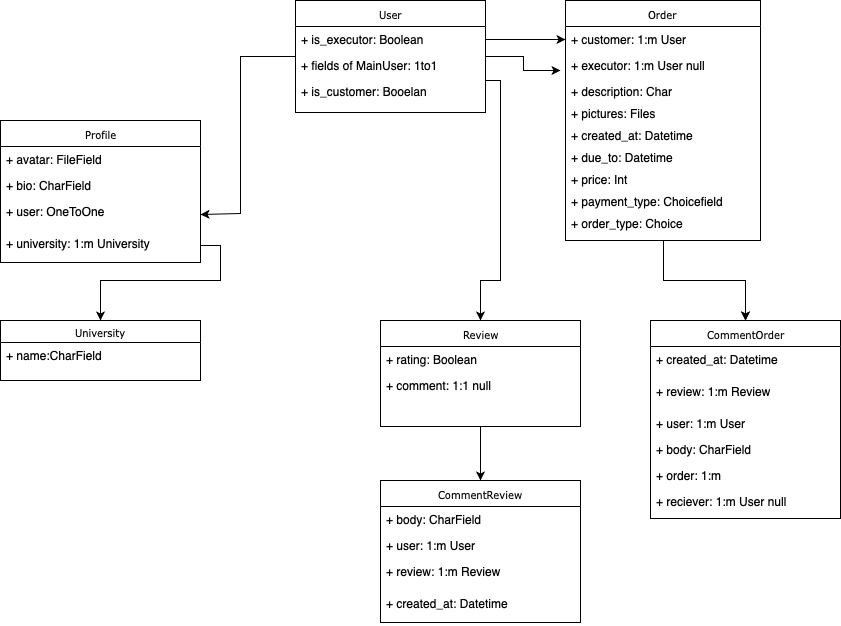

The diagram above was exported from draw.io. Its source (the exported page's mxGraphModel, read from the mxfile embedded in the PNG):
<mxGraphModel dx="932" dy="648" grid="1" gridSize="10" guides="1" tooltips="1" connect="1" arrows="1" fold="1" page="1" pageScale="1" pageWidth="850" pageHeight="1100" background="#ffffff" math="0" shadow="0">
  <root>
    <mxCell id="0" />
    <mxCell id="1" parent="0" />
    <mxCell id="xvaY9bzPrgnWpIsQXz0K-5" value="" style="edgeStyle=orthogonalEdgeStyle;rounded=0;orthogonalLoop=1;jettySize=auto;html=1;entryX=1;entryY=0.5;entryDx=0;entryDy=0;" edge="1" parent="1" source="17acba5748e5396b-20" target="b8JeohkTHHPnpwCcGcSl-2">
      <mxGeometry relative="1" as="geometry">
        <mxPoint x="270" y="220" as="targetPoint" />
        <Array as="points">
          <mxPoint x="280" y="96" />
          <mxPoint x="280" y="253" />
        </Array>
      </mxGeometry>
    </mxCell>
    <mxCell id="xvaY9bzPrgnWpIsQXz0K-10" value="" style="edgeStyle=orthogonalEdgeStyle;rounded=0;orthogonalLoop=1;jettySize=auto;html=1;" edge="1" parent="1" source="17acba5748e5396b-20">
      <mxGeometry relative="1" as="geometry">
        <mxPoint x="600" y="110" as="targetPoint" />
      </mxGeometry>
    </mxCell>
    <mxCell id="xvaY9bzPrgnWpIsQXz0K-26" value="" style="edgeStyle=orthogonalEdgeStyle;rounded=0;orthogonalLoop=1;jettySize=auto;html=1;exitX=1;exitY=0.5;exitDx=0;exitDy=0;entryX=0.5;entryY=0;entryDx=0;entryDy=0;" edge="1" parent="1" source="17acba5748e5396b-26" target="xvaY9bzPrgnWpIsQXz0K-22">
      <mxGeometry relative="1" as="geometry">
        <Array as="points">
          <mxPoint x="525" y="120" />
          <mxPoint x="540" y="120" />
          <mxPoint x="540" y="320" />
          <mxPoint x="520" y="320" />
        </Array>
      </mxGeometry>
    </mxCell>
    <mxCell id="17acba5748e5396b-20" value="User" style="swimlane;html=1;fontStyle=0;childLayout=stackLayout;horizontal=1;startSize=26;fillColor=none;horizontalStack=0;resizeParent=1;resizeLast=0;collapsible=1;marginBottom=0;swimlaneFillColor=#ffffff;rounded=0;shadow=0;comic=0;labelBackgroundColor=none;strokeColor=#000000;strokeWidth=1;fontFamily=Verdana;fontSize=10;fontColor=#000000;align=center;" parent="1" vertex="1">
      <mxGeometry x="335" y="40" width="190" height="112" as="geometry" />
    </mxCell>
    <mxCell id="17acba5748e5396b-24" value="+ is_executor: Boolean" style="text;html=1;strokeColor=none;fillColor=none;align=left;verticalAlign=top;spacingLeft=4;spacingRight=4;whiteSpace=wrap;overflow=hidden;rotatable=0;points=[[0,0.5],[1,0.5]];portConstraint=eastwest;" parent="17acba5748e5396b-20" vertex="1">
      <mxGeometry y="26" width="190" height="26" as="geometry" />
    </mxCell>
    <mxCell id="17acba5748e5396b-21" value="+ fields of MainUser: 1to1" style="text;html=1;strokeColor=none;fillColor=none;align=left;verticalAlign=top;spacingLeft=4;spacingRight=4;whiteSpace=wrap;overflow=hidden;rotatable=0;points=[[0,0.5],[1,0.5]];portConstraint=eastwest;" parent="17acba5748e5396b-20" vertex="1">
      <mxGeometry y="52" width="190" height="26" as="geometry" />
    </mxCell>
    <mxCell id="17acba5748e5396b-26" value="+ is_customer: Booelan" style="text;html=1;strokeColor=none;fillColor=none;align=left;verticalAlign=top;spacingLeft=4;spacingRight=4;whiteSpace=wrap;overflow=hidden;rotatable=0;points=[[0,0.5],[1,0.5]];portConstraint=eastwest;" parent="17acba5748e5396b-20" vertex="1">
      <mxGeometry y="78" width="190" height="32" as="geometry" />
    </mxCell>
    <mxCell id="xvaY9bzPrgnWpIsQXz0K-31" value="" style="edgeStyle=orthogonalEdgeStyle;rounded=0;orthogonalLoop=1;jettySize=auto;html=1;" edge="1" parent="1" source="xvaY9bzPrgnWpIsQXz0K-22" target="xvaY9bzPrgnWpIsQXz0K-27">
      <mxGeometry relative="1" as="geometry">
        <Array as="points">
          <mxPoint x="520" y="487" />
          <mxPoint x="520" y="487" />
        </Array>
      </mxGeometry>
    </mxCell>
    <mxCell id="xvaY9bzPrgnWpIsQXz0K-22" value="Review" style="swimlane;html=1;fontStyle=0;childLayout=stackLayout;horizontal=1;startSize=26;fillColor=none;horizontalStack=0;resizeParent=1;resizeLast=0;collapsible=1;marginBottom=0;swimlaneFillColor=#ffffff;rounded=0;shadow=0;comic=0;labelBackgroundColor=none;strokeColor=#000000;strokeWidth=1;fontFamily=Verdana;fontSize=10;fontColor=#000000;align=center;" vertex="1" parent="1">
      <mxGeometry x="420" y="360" width="200" height="106" as="geometry" />
    </mxCell>
    <mxCell id="xvaY9bzPrgnWpIsQXz0K-23" value="+ rating: Boolean" style="text;html=1;strokeColor=none;fillColor=none;align=left;verticalAlign=top;spacingLeft=4;spacingRight=4;whiteSpace=wrap;overflow=hidden;rotatable=0;points=[[0,0.5],[1,0.5]];portConstraint=eastwest;" vertex="1" parent="xvaY9bzPrgnWpIsQXz0K-22">
      <mxGeometry y="26" width="200" height="26" as="geometry" />
    </mxCell>
    <mxCell id="xvaY9bzPrgnWpIsQXz0K-34" value="+ comment: 1:1 null" style="text;html=1;strokeColor=none;fillColor=none;align=left;verticalAlign=top;spacingLeft=4;spacingRight=4;whiteSpace=wrap;overflow=hidden;rotatable=0;points=[[0,0.5],[1,0.5]];portConstraint=eastwest;" vertex="1" parent="xvaY9bzPrgnWpIsQXz0K-22">
      <mxGeometry y="52" width="200" height="26" as="geometry" />
    </mxCell>
    <mxCell id="xvaY9bzPrgnWpIsQXz0K-27" value="CommentReview" style="swimlane;html=1;fontStyle=0;childLayout=stackLayout;horizontal=1;startSize=26;fillColor=none;horizontalStack=0;resizeParent=1;resizeLast=0;collapsible=1;marginBottom=0;swimlaneFillColor=#ffffff;rounded=0;shadow=0;comic=0;labelBackgroundColor=none;strokeColor=#000000;strokeWidth=1;fontFamily=Verdana;fontSize=10;fontColor=#000000;align=center;" vertex="1" parent="1">
      <mxGeometry x="420" y="520" width="200" height="142" as="geometry" />
    </mxCell>
    <mxCell id="xvaY9bzPrgnWpIsQXz0K-28" value="+ body: CharField" style="text;html=1;strokeColor=none;fillColor=none;align=left;verticalAlign=top;spacingLeft=4;spacingRight=4;whiteSpace=wrap;overflow=hidden;rotatable=0;points=[[0,0.5],[1,0.5]];portConstraint=eastwest;" vertex="1" parent="xvaY9bzPrgnWpIsQXz0K-27">
      <mxGeometry y="26" width="200" height="26" as="geometry" />
    </mxCell>
    <mxCell id="xvaY9bzPrgnWpIsQXz0K-29" value="+ user: 1:m User" style="text;html=1;strokeColor=none;fillColor=none;align=left;verticalAlign=top;spacingLeft=4;spacingRight=4;whiteSpace=wrap;overflow=hidden;rotatable=0;points=[[0,0.5],[1,0.5]];portConstraint=eastwest;" vertex="1" parent="xvaY9bzPrgnWpIsQXz0K-27">
      <mxGeometry y="52" width="200" height="26" as="geometry" />
    </mxCell>
    <mxCell id="xvaY9bzPrgnWpIsQXz0K-30" value="+ review: 1:m Review" style="text;html=1;strokeColor=none;fillColor=none;align=left;verticalAlign=top;spacingLeft=4;spacingRight=4;whiteSpace=wrap;overflow=hidden;rotatable=0;points=[[0,0.5],[1,0.5]];portConstraint=eastwest;" vertex="1" parent="xvaY9bzPrgnWpIsQXz0K-27">
      <mxGeometry y="78" width="200" height="32" as="geometry" />
    </mxCell>
    <mxCell id="b8JeohkTHHPnpwCcGcSl-18" value="+ created_at: Datetime" style="text;html=1;strokeColor=none;fillColor=none;align=left;verticalAlign=top;spacingLeft=4;spacingRight=4;whiteSpace=wrap;overflow=hidden;rotatable=0;points=[[0,0.5],[1,0.5]];portConstraint=eastwest;" vertex="1" parent="xvaY9bzPrgnWpIsQXz0K-27">
      <mxGeometry y="110" width="200" height="32" as="geometry" />
    </mxCell>
    <mxCell id="xvaY9bzPrgnWpIsQXz0K-42" value="" style="edgeStyle=orthogonalEdgeStyle;rounded=0;orthogonalLoop=1;jettySize=auto;html=1;" edge="1" parent="1" source="xvaY9bzPrgnWpIsQXz0K-6" target="xvaY9bzPrgnWpIsQXz0K-35">
      <mxGeometry relative="1" as="geometry" />
    </mxCell>
    <mxCell id="xvaY9bzPrgnWpIsQXz0K-51" value="" style="edgeStyle=orthogonalEdgeStyle;rounded=0;orthogonalLoop=1;jettySize=auto;html=1;" edge="1" parent="1" source="xvaY9bzPrgnWpIsQXz0K-6" target="xvaY9bzPrgnWpIsQXz0K-35">
      <mxGeometry relative="1" as="geometry" />
    </mxCell>
    <mxCell id="xvaY9bzPrgnWpIsQXz0K-6" value="Order" style="swimlane;html=1;fontStyle=0;childLayout=stackLayout;horizontal=1;startSize=26;fillColor=none;horizontalStack=0;resizeParent=1;resizeLast=0;collapsible=1;marginBottom=0;swimlaneFillColor=#ffffff;rounded=0;shadow=0;comic=0;labelBackgroundColor=none;strokeColor=#000000;strokeWidth=1;fontFamily=Verdana;fontSize=10;fontColor=#000000;align=center;" vertex="1" parent="1">
      <mxGeometry x="605" y="40" width="195" height="240" as="geometry" />
    </mxCell>
    <mxCell id="xvaY9bzPrgnWpIsQXz0K-7" value="+ customer: 1:m User" style="text;html=1;strokeColor=none;fillColor=none;align=left;verticalAlign=top;spacingLeft=4;spacingRight=4;whiteSpace=wrap;overflow=hidden;rotatable=0;points=[[0,0.5],[1,0.5]];portConstraint=eastwest;" vertex="1" parent="xvaY9bzPrgnWpIsQXz0K-6">
      <mxGeometry y="26" width="195" height="26" as="geometry" />
    </mxCell>
    <mxCell id="xvaY9bzPrgnWpIsQXz0K-11" value="+ executor: 1:m User null" style="text;html=1;strokeColor=none;fillColor=none;align=left;verticalAlign=top;spacingLeft=4;spacingRight=4;whiteSpace=wrap;overflow=hidden;rotatable=0;points=[[0,0.5],[1,0.5]];portConstraint=eastwest;" vertex="1" parent="xvaY9bzPrgnWpIsQXz0K-6">
      <mxGeometry y="52" width="195" height="26" as="geometry" />
    </mxCell>
    <mxCell id="xvaY9bzPrgnWpIsQXz0K-9" value="+ description: Char" style="text;html=1;strokeColor=none;fillColor=none;align=left;verticalAlign=top;spacingLeft=4;spacingRight=4;whiteSpace=wrap;overflow=hidden;rotatable=0;points=[[0,0.5],[1,0.5]];portConstraint=eastwest;" vertex="1" parent="xvaY9bzPrgnWpIsQXz0K-6">
      <mxGeometry y="78" width="195" height="22" as="geometry" />
    </mxCell>
    <mxCell id="xvaY9bzPrgnWpIsQXz0K-17" value="+ pictures: Files" style="text;html=1;strokeColor=none;fillColor=none;align=left;verticalAlign=top;spacingLeft=4;spacingRight=4;whiteSpace=wrap;overflow=hidden;rotatable=0;points=[[0,0.5],[1,0.5]];portConstraint=eastwest;" vertex="1" parent="xvaY9bzPrgnWpIsQXz0K-6">
      <mxGeometry y="100" width="195" height="22" as="geometry" />
    </mxCell>
    <mxCell id="xvaY9bzPrgnWpIsQXz0K-19" value="+ created_at: Datetime" style="text;html=1;strokeColor=none;fillColor=none;align=left;verticalAlign=top;spacingLeft=4;spacingRight=4;whiteSpace=wrap;overflow=hidden;rotatable=0;points=[[0,0.5],[1,0.5]];portConstraint=eastwest;" vertex="1" parent="xvaY9bzPrgnWpIsQXz0K-6">
      <mxGeometry y="122" width="195" height="22" as="geometry" />
    </mxCell>
    <mxCell id="xvaY9bzPrgnWpIsQXz0K-20" value="+ due_to: Datetime" style="text;html=1;strokeColor=none;fillColor=none;align=left;verticalAlign=top;spacingLeft=4;spacingRight=4;whiteSpace=wrap;overflow=hidden;rotatable=0;points=[[0,0.5],[1,0.5]];portConstraint=eastwest;" vertex="1" parent="xvaY9bzPrgnWpIsQXz0K-6">
      <mxGeometry y="144" width="195" height="22" as="geometry" />
    </mxCell>
    <mxCell id="xvaY9bzPrgnWpIsQXz0K-61" value="+ price: Int" style="text;html=1;strokeColor=none;fillColor=none;align=left;verticalAlign=top;spacingLeft=4;spacingRight=4;whiteSpace=wrap;overflow=hidden;rotatable=0;points=[[0,0.5],[1,0.5]];portConstraint=eastwest;" vertex="1" parent="xvaY9bzPrgnWpIsQXz0K-6">
      <mxGeometry y="166" width="195" height="22" as="geometry" />
    </mxCell>
    <mxCell id="xvaY9bzPrgnWpIsQXz0K-62" value="+ payment_type: Choicefield" style="text;html=1;strokeColor=none;fillColor=none;align=left;verticalAlign=top;spacingLeft=4;spacingRight=4;whiteSpace=wrap;overflow=hidden;rotatable=0;points=[[0,0.5],[1,0.5]];portConstraint=eastwest;" vertex="1" parent="xvaY9bzPrgnWpIsQXz0K-6">
      <mxGeometry y="188" width="195" height="22" as="geometry" />
    </mxCell>
    <mxCell id="xvaY9bzPrgnWpIsQXz0K-63" value="+ order_type: Choice" style="text;html=1;strokeColor=none;fillColor=none;align=left;verticalAlign=top;spacingLeft=4;spacingRight=4;whiteSpace=wrap;overflow=hidden;rotatable=0;points=[[0,0.5],[1,0.5]];portConstraint=eastwest;" vertex="1" parent="xvaY9bzPrgnWpIsQXz0K-6">
      <mxGeometry y="210" width="195" height="22" as="geometry" />
    </mxCell>
    <mxCell id="xvaY9bzPrgnWpIsQXz0K-35" value="CommentOrder" style="swimlane;html=1;fontStyle=0;childLayout=stackLayout;horizontal=1;startSize=26;fillColor=none;horizontalStack=0;resizeParent=1;resizeLast=0;collapsible=1;marginBottom=0;swimlaneFillColor=#ffffff;rounded=0;shadow=0;comic=0;labelBackgroundColor=none;strokeColor=#000000;strokeWidth=1;fontFamily=Verdana;fontSize=10;fontColor=#000000;align=center;" vertex="1" parent="1">
      <mxGeometry x="690" y="360" width="190" height="198" as="geometry" />
    </mxCell>
    <mxCell id="xvaY9bzPrgnWpIsQXz0K-46" value="+ created_at: Datetime" style="text;html=1;strokeColor=none;fillColor=none;align=left;verticalAlign=top;spacingLeft=4;spacingRight=4;whiteSpace=wrap;overflow=hidden;rotatable=0;points=[[0,0.5],[1,0.5]];portConstraint=eastwest;" vertex="1" parent="xvaY9bzPrgnWpIsQXz0K-35">
      <mxGeometry y="26" width="190" height="32" as="geometry" />
    </mxCell>
    <mxCell id="xvaY9bzPrgnWpIsQXz0K-45" value="+ review: 1:m Review" style="text;html=1;strokeColor=none;fillColor=none;align=left;verticalAlign=top;spacingLeft=4;spacingRight=4;whiteSpace=wrap;overflow=hidden;rotatable=0;points=[[0,0.5],[1,0.5]];portConstraint=eastwest;" vertex="1" parent="xvaY9bzPrgnWpIsQXz0K-35">
      <mxGeometry y="58" width="190" height="32" as="geometry" />
    </mxCell>
    <mxCell id="xvaY9bzPrgnWpIsQXz0K-44" value="+ user: 1:m User" style="text;html=1;strokeColor=none;fillColor=none;align=left;verticalAlign=top;spacingLeft=4;spacingRight=4;whiteSpace=wrap;overflow=hidden;rotatable=0;points=[[0,0.5],[1,0.5]];portConstraint=eastwest;" vertex="1" parent="xvaY9bzPrgnWpIsQXz0K-35">
      <mxGeometry y="90" width="190" height="26" as="geometry" />
    </mxCell>
    <mxCell id="xvaY9bzPrgnWpIsQXz0K-43" value="+ body: CharField" style="text;html=1;strokeColor=none;fillColor=none;align=left;verticalAlign=top;spacingLeft=4;spacingRight=4;whiteSpace=wrap;overflow=hidden;rotatable=0;points=[[0,0.5],[1,0.5]];portConstraint=eastwest;" vertex="1" parent="xvaY9bzPrgnWpIsQXz0K-35">
      <mxGeometry y="116" width="190" height="26" as="geometry" />
    </mxCell>
    <mxCell id="xvaY9bzPrgnWpIsQXz0K-47" value="+ order: 1:m&amp;nbsp;" style="text;html=1;strokeColor=none;fillColor=none;align=left;verticalAlign=top;spacingLeft=4;spacingRight=4;whiteSpace=wrap;overflow=hidden;rotatable=0;points=[[0,0.5],[1,0.5]];portConstraint=eastwest;" vertex="1" parent="xvaY9bzPrgnWpIsQXz0K-35">
      <mxGeometry y="142" width="190" height="26" as="geometry" />
    </mxCell>
    <mxCell id="xvaY9bzPrgnWpIsQXz0K-48" value="+ reciever: 1:m User null" style="text;html=1;strokeColor=none;fillColor=none;align=left;verticalAlign=top;spacingLeft=4;spacingRight=4;whiteSpace=wrap;overflow=hidden;rotatable=0;points=[[0,0.5],[1,0.5]];portConstraint=eastwest;" vertex="1" parent="xvaY9bzPrgnWpIsQXz0K-35">
      <mxGeometry y="168" width="190" height="26" as="geometry" />
    </mxCell>
    <mxCell id="b8JeohkTHHPnpwCcGcSl-17" value="" style="edgeStyle=orthogonalEdgeStyle;rounded=0;orthogonalLoop=1;jettySize=auto;html=1;exitX=1;exitY=0.5;exitDx=0;exitDy=0;entryX=0.5;entryY=0;entryDx=0;entryDy=0;" edge="1" parent="1" source="xvaY9bzPrgnWpIsQXz0K-4" target="b8JeohkTHHPnpwCcGcSl-12">
      <mxGeometry relative="1" as="geometry">
        <mxPoint x="30" y="352" as="targetPoint" />
        <Array as="points">
          <mxPoint x="260" y="285" />
          <mxPoint x="260" y="320" />
          <mxPoint x="140" y="320" />
        </Array>
      </mxGeometry>
    </mxCell>
    <mxCell id="xvaY9bzPrgnWpIsQXz0K-1" value="Profile" style="swimlane;html=1;fontStyle=0;childLayout=stackLayout;horizontal=1;startSize=26;fillColor=none;horizontalStack=0;resizeParent=1;resizeLast=0;collapsible=1;marginBottom=0;swimlaneFillColor=#ffffff;rounded=0;shadow=0;comic=0;labelBackgroundColor=none;strokeColor=#000000;strokeWidth=1;fontFamily=Verdana;fontSize=10;fontColor=#000000;align=center;" vertex="1" parent="1">
      <mxGeometry x="40" y="160" width="200" height="142" as="geometry" />
    </mxCell>
    <mxCell id="xvaY9bzPrgnWpIsQXz0K-2" value="+ avatar: FileField" style="text;html=1;strokeColor=none;fillColor=none;align=left;verticalAlign=top;spacingLeft=4;spacingRight=4;whiteSpace=wrap;overflow=hidden;rotatable=0;points=[[0,0.5],[1,0.5]];portConstraint=eastwest;" vertex="1" parent="xvaY9bzPrgnWpIsQXz0K-1">
      <mxGeometry y="26" width="200" height="26" as="geometry" />
    </mxCell>
    <mxCell id="xvaY9bzPrgnWpIsQXz0K-3" value="+ bio: CharField" style="text;html=1;strokeColor=none;fillColor=none;align=left;verticalAlign=top;spacingLeft=4;spacingRight=4;whiteSpace=wrap;overflow=hidden;rotatable=0;points=[[0,0.5],[1,0.5]];portConstraint=eastwest;" vertex="1" parent="xvaY9bzPrgnWpIsQXz0K-1">
      <mxGeometry y="52" width="200" height="26" as="geometry" />
    </mxCell>
    <mxCell id="b8JeohkTHHPnpwCcGcSl-2" value="+ user: OneToOne" style="text;html=1;strokeColor=none;fillColor=none;align=left;verticalAlign=top;spacingLeft=4;spacingRight=4;whiteSpace=wrap;overflow=hidden;rotatable=0;points=[[0,0.5],[1,0.5]];portConstraint=eastwest;" vertex="1" parent="xvaY9bzPrgnWpIsQXz0K-1">
      <mxGeometry y="78" width="200" height="32" as="geometry" />
    </mxCell>
    <mxCell id="xvaY9bzPrgnWpIsQXz0K-4" value="+ university: 1:m University" style="text;html=1;strokeColor=none;fillColor=none;align=left;verticalAlign=top;spacingLeft=4;spacingRight=4;whiteSpace=wrap;overflow=hidden;rotatable=0;points=[[0,0.5],[1,0.5]];portConstraint=eastwest;" vertex="1" parent="xvaY9bzPrgnWpIsQXz0K-1">
      <mxGeometry y="110" width="200" height="32" as="geometry" />
    </mxCell>
    <mxCell id="b8JeohkTHHPnpwCcGcSl-12" value="University" style="swimlane;html=1;fontStyle=0;childLayout=stackLayout;horizontal=1;startSize=22;fillColor=none;horizontalStack=0;resizeParent=1;resizeLast=0;collapsible=1;marginBottom=0;swimlaneFillColor=#ffffff;rounded=0;shadow=0;comic=0;labelBackgroundColor=none;strokeColor=#000000;strokeWidth=1;fontFamily=Verdana;fontSize=10;fontColor=#000000;align=center;" vertex="1" parent="1">
      <mxGeometry x="40" y="360" width="200" height="60" as="geometry" />
    </mxCell>
    <mxCell id="b8JeohkTHHPnpwCcGcSl-14" value="+ name:CharField" style="text;html=1;strokeColor=none;fillColor=none;align=left;verticalAlign=top;spacingLeft=4;spacingRight=4;whiteSpace=wrap;overflow=hidden;rotatable=0;points=[[0,0.5],[1,0.5]];portConstraint=eastwest;" vertex="1" parent="b8JeohkTHHPnpwCcGcSl-12">
      <mxGeometry y="22" width="200" height="26" as="geometry" />
    </mxCell>
    <mxCell id="xvaY9bzPrgnWpIsQXz0K-21" value="" style="edgeStyle=orthogonalEdgeStyle;rounded=0;orthogonalLoop=1;jettySize=auto;html=1;entryX=0;entryY=0.5;entryDx=0;entryDy=0;exitX=1;exitY=0.5;exitDx=0;exitDy=0;" edge="1" parent="1" source="17acba5748e5396b-24" target="xvaY9bzPrgnWpIsQXz0K-7">
      <mxGeometry relative="1" as="geometry" />
    </mxCell>
  </root>
</mxGraphModel>